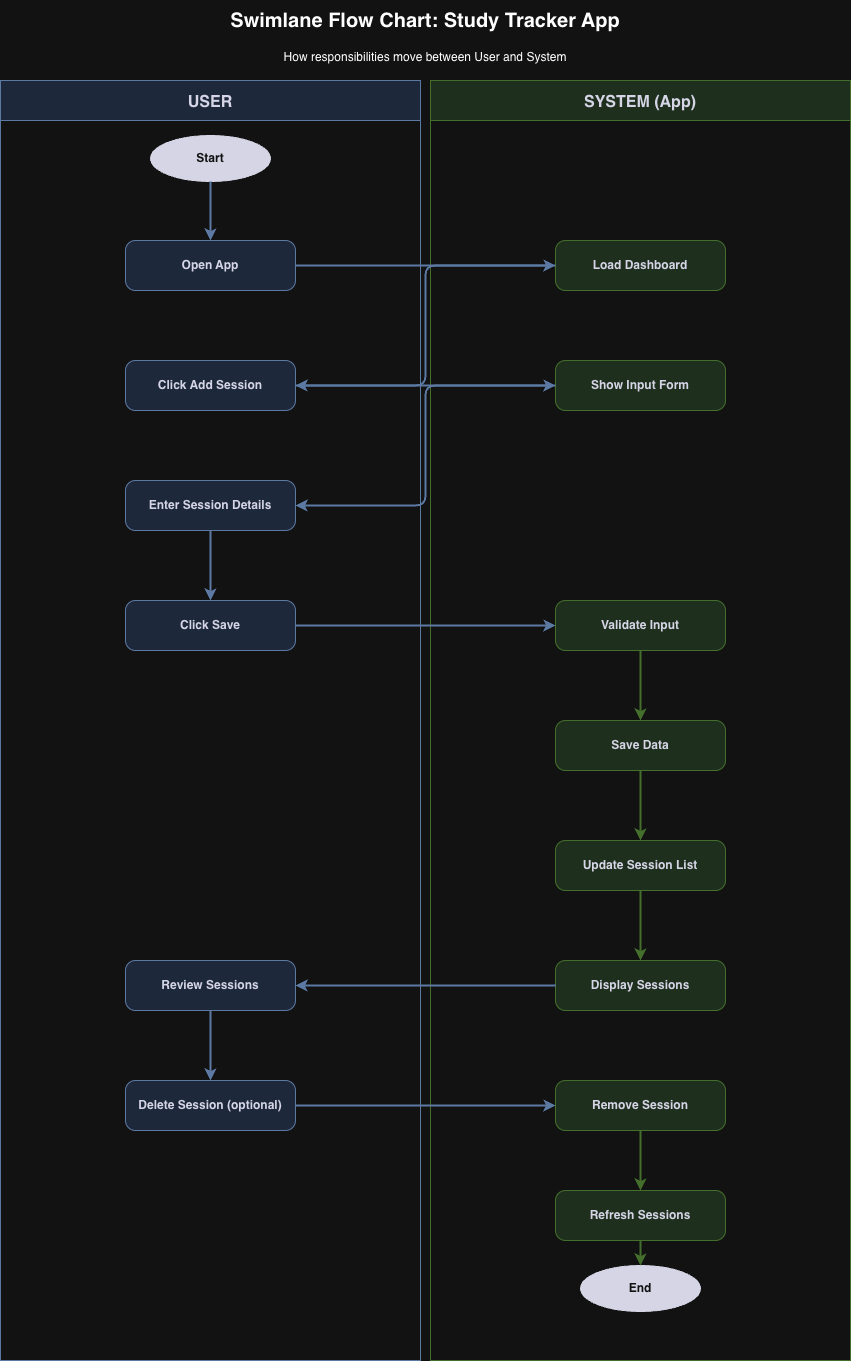

The diagram above was exported from draw.io. Its source (the exported page's mxGraphModel, read from the mxfile embedded in the PNG):
<mxGraphModel dx="2656" dy="1505" grid="1" gridSize="10" guides="1" tooltips="1" connect="1" arrows="1" fold="1" page="1" pageScale="1" pageWidth="1100" pageHeight="850" math="0" shadow="0">
  <root>
    <mxCell id="0" />
    <mxCell id="1" parent="0" />
    <mxCell id="title" parent="1" style="text;html=1;strokeColor=none;fillColor=none;align=center;verticalAlign=middle;whiteSpace=wrap;rounded=0;fontSize=20;fontStyle=1;" value="Swimlane Flow Chart: Study Tracker App" vertex="1">
      <mxGeometry height="40" width="850" x="125" y="20" as="geometry" />
    </mxCell>
    <mxCell id="subtitle" parent="1" style="text;html=1;strokeColor=none;fillColor=none;align=center;verticalAlign=middle;whiteSpace=wrap;rounded=0;fontSize=12;" value="How responsibilities move between User and System" vertex="1">
      <mxGeometry height="26" width="850" x="125" y="64" as="geometry" />
    </mxCell>
    <mxCell id="user-lane" parent="1" style="swimlane;startSize=40;fillColor=#dae8fc;strokeColor=#6c8ebf;fontStyle=1;fontSize=16;fontColor=#1a1a2e;" value="USER" vertex="1">
      <mxGeometry height="1280" width="420" x="125" y="100" as="geometry" />
    </mxCell>
    <mxCell id="n-start" parent="user-lane" style="ellipse;whiteSpace=wrap;html=1;fillColor=#1a1a2e;strokeColor=#1a1a2e;fontColor=#ffffff;fontStyle=1;fontSize=12;" value="Start" vertex="1">
      <mxGeometry height="46" width="120" x="150" y="55" as="geometry" />
    </mxCell>
    <mxCell id="n-open-app" parent="user-lane" style="rounded=1;whiteSpace=wrap;html=1;fillColor=#dae8fc;strokeColor=#6c8ebf;fontStyle=1;fontSize=12;arcSize=20;fontColor=#1a1a2e;" value="Open App" vertex="1">
      <mxGeometry height="50" width="170" x="125" y="160" as="geometry" />
    </mxCell>
    <mxCell id="n-click-add" parent="user-lane" style="rounded=1;whiteSpace=wrap;html=1;fillColor=#dae8fc;strokeColor=#6c8ebf;fontStyle=1;fontSize=12;arcSize=20;fontColor=#1a1a2e;" value="Click Add Session" vertex="1">
      <mxGeometry height="50" width="170" x="125" y="280" as="geometry" />
    </mxCell>
    <mxCell id="n-enter-details" parent="user-lane" style="rounded=1;whiteSpace=wrap;html=1;fillColor=#dae8fc;strokeColor=#6c8ebf;fontStyle=1;fontSize=12;arcSize=20;fontColor=#1a1a2e;" value="Enter Session Details" vertex="1">
      <mxGeometry height="50" width="170" x="125" y="400" as="geometry" />
    </mxCell>
    <mxCell id="n-click-save" parent="user-lane" style="rounded=1;whiteSpace=wrap;html=1;fillColor=#dae8fc;strokeColor=#6c8ebf;fontStyle=1;fontSize=12;arcSize=20;fontColor=#1a1a2e;" value="Click Save" vertex="1">
      <mxGeometry height="50" width="170" x="125" y="520" as="geometry" />
    </mxCell>
    <mxCell id="n-review" parent="user-lane" style="rounded=1;whiteSpace=wrap;html=1;fillColor=#dae8fc;strokeColor=#6c8ebf;fontStyle=1;fontSize=12;arcSize=20;fontColor=#1a1a2e;" value="Review Sessions" vertex="1">
      <mxGeometry height="50" width="170" x="125" y="880" as="geometry" />
    </mxCell>
    <mxCell id="n-delete" parent="user-lane" style="rounded=1;whiteSpace=wrap;html=1;fillColor=#dae8fc;strokeColor=#6c8ebf;fontStyle=1;fontSize=12;arcSize=20;fontColor=#1a1a2e;" value="Delete Session (optional)" vertex="1">
      <mxGeometry height="50" width="170" x="125" y="1000" as="geometry" />
    </mxCell>
    <mxCell id="e1" edge="1" parent="user-lane" source="n-start" style="edgeStyle=orthogonalEdgeStyle;strokeColor=#6c8ebf;strokeWidth=2;exitX=0.5;exitY=1;exitDx=0;exitDy=0;entryX=0.5;entryY=0;entryDx=0;entryDy=0;" target="n-open-app">
      <mxGeometry relative="1" as="geometry" />
    </mxCell>
    <mxCell id="e6" edge="1" parent="user-lane" source="n-enter-details" style="edgeStyle=orthogonalEdgeStyle;strokeColor=#6c8ebf;strokeWidth=2;exitX=0.5;exitY=1;exitDx=0;exitDy=0;entryX=0.5;entryY=0;entryDx=0;entryDy=0;" target="n-click-save">
      <mxGeometry relative="1" as="geometry" />
    </mxCell>
    <mxCell id="e12" edge="1" parent="user-lane" source="n-review" style="edgeStyle=orthogonalEdgeStyle;strokeColor=#6c8ebf;strokeWidth=2;exitX=0.5;exitY=1;exitDx=0;exitDy=0;entryX=0.5;entryY=0;entryDx=0;entryDy=0;" target="n-delete">
      <mxGeometry relative="1" as="geometry" />
    </mxCell>
    <mxCell id="sys-lane" parent="1" style="swimlane;startSize=40;fillColor=#d5e8d4;strokeColor=#82b366;fontStyle=1;fontSize=16;fontColor=#1a1a2e;" value="SYSTEM (App)" vertex="1">
      <mxGeometry height="1280" width="420" x="555" y="100" as="geometry" />
    </mxCell>
    <mxCell id="n-load-dash" parent="sys-lane" style="rounded=1;whiteSpace=wrap;html=1;fillColor=#d5e8d4;strokeColor=#82b366;fontStyle=1;fontSize=12;arcSize=20;fontColor=#1a1a2e;" value="Load Dashboard" vertex="1">
      <mxGeometry height="50" width="170" x="125" y="160" as="geometry" />
    </mxCell>
    <mxCell id="n-show-form" parent="sys-lane" style="rounded=1;whiteSpace=wrap;html=1;fillColor=#d5e8d4;strokeColor=#82b366;fontStyle=1;fontSize=12;arcSize=20;fontColor=#1a1a2e;" value="Show Input Form" vertex="1">
      <mxGeometry height="50" width="170" x="125" y="280" as="geometry" />
    </mxCell>
    <mxCell id="n-validate" parent="sys-lane" style="rounded=1;whiteSpace=wrap;html=1;fillColor=#d5e8d4;strokeColor=#82b366;fontStyle=1;fontSize=12;arcSize=20;fontColor=#1a1a2e;" value="Validate Input" vertex="1">
      <mxGeometry height="50" width="170" x="125" y="520" as="geometry" />
    </mxCell>
    <mxCell id="n-save-data" parent="sys-lane" style="rounded=1;whiteSpace=wrap;html=1;fillColor=#d5e8d4;strokeColor=#82b366;fontStyle=1;fontSize=12;arcSize=20;fontColor=#1a1a2e;" value="Save Data" vertex="1">
      <mxGeometry height="50" width="170" x="125" y="640" as="geometry" />
    </mxCell>
    <mxCell id="n-update-list" parent="sys-lane" style="rounded=1;whiteSpace=wrap;html=1;fillColor=#d5e8d4;strokeColor=#82b366;fontStyle=1;fontSize=12;arcSize=20;fontColor=#1a1a2e;" value="Update Session List" vertex="1">
      <mxGeometry height="50" width="170" x="125" y="760" as="geometry" />
    </mxCell>
    <mxCell id="n-display" parent="sys-lane" style="rounded=1;whiteSpace=wrap;html=1;fillColor=#d5e8d4;strokeColor=#82b366;fontStyle=1;fontSize=12;arcSize=20;fontColor=#1a1a2e;" value="Display Sessions" vertex="1">
      <mxGeometry height="50" width="170" x="125" y="880" as="geometry" />
    </mxCell>
    <mxCell id="n-remove" parent="sys-lane" style="rounded=1;whiteSpace=wrap;html=1;fillColor=#d5e8d4;strokeColor=#82b366;fontStyle=1;fontSize=12;arcSize=20;fontColor=#1a1a2e;" value="Remove Session" vertex="1">
      <mxGeometry height="50" width="170" x="125" y="1000" as="geometry" />
    </mxCell>
    <mxCell id="n-refresh" parent="sys-lane" style="rounded=1;whiteSpace=wrap;html=1;fillColor=#d5e8d4;strokeColor=#82b366;fontStyle=1;fontSize=12;arcSize=20;fontColor=#1a1a2e;" value="Refresh Sessions" vertex="1">
      <mxGeometry height="50" width="170" x="125" y="1110" as="geometry" />
    </mxCell>
    <mxCell id="n-end" parent="sys-lane" style="ellipse;whiteSpace=wrap;html=1;fillColor=#1a1a2e;strokeColor=#1a1a2e;fontColor=#ffffff;fontStyle=1;fontSize=12;" value="End" vertex="1">
      <mxGeometry height="46" width="120" x="150" y="1185" as="geometry" />
    </mxCell>
    <mxCell id="e8" edge="1" parent="sys-lane" source="n-validate" style="edgeStyle=orthogonalEdgeStyle;strokeColor=#82b366;strokeWidth=2;exitX=0.5;exitY=1;exitDx=0;exitDy=0;entryX=0.5;entryY=0;entryDx=0;entryDy=0;" target="n-save-data">
      <mxGeometry relative="1" as="geometry" />
    </mxCell>
    <mxCell id="e9" edge="1" parent="sys-lane" source="n-save-data" style="edgeStyle=orthogonalEdgeStyle;strokeColor=#82b366;strokeWidth=2;exitX=0.5;exitY=1;exitDx=0;exitDy=0;entryX=0.5;entryY=0;entryDx=0;entryDy=0;" target="n-update-list">
      <mxGeometry relative="1" as="geometry" />
    </mxCell>
    <mxCell id="e10" edge="1" parent="sys-lane" source="n-update-list" style="edgeStyle=orthogonalEdgeStyle;strokeColor=#82b366;strokeWidth=2;exitX=0.5;exitY=1;exitDx=0;exitDy=0;entryX=0.5;entryY=0;entryDx=0;entryDy=0;" target="n-display">
      <mxGeometry relative="1" as="geometry" />
    </mxCell>
    <mxCell id="e14" edge="1" parent="sys-lane" source="n-remove" style="edgeStyle=orthogonalEdgeStyle;strokeColor=#82b366;strokeWidth=2;exitX=0.5;exitY=1;exitDx=0;exitDy=0;entryX=0.5;entryY=0;entryDx=0;entryDy=0;" target="n-refresh">
      <mxGeometry relative="1" as="geometry" />
    </mxCell>
    <mxCell id="e15" edge="1" parent="sys-lane" source="n-refresh" style="edgeStyle=orthogonalEdgeStyle;strokeColor=#82b366;strokeWidth=2;exitX=0.5;exitY=1;exitDx=0;exitDy=0;entryX=0.5;entryY=0;entryDx=0;entryDy=0;" target="n-end">
      <mxGeometry relative="1" as="geometry" />
    </mxCell>
    <mxCell id="e2" edge="1" parent="1" source="n-open-app" style="edgeStyle=orthogonalEdgeStyle;strokeColor=#6c8ebf;strokeWidth=2;exitX=1;exitY=0.5;exitDx=0;exitDy=0;entryX=0;entryY=0.5;entryDx=0;entryDy=0;" target="n-load-dash">
      <mxGeometry relative="1" as="geometry" />
    </mxCell>
    <mxCell id="e3" edge="1" parent="1" source="n-load-dash" style="edgeStyle=orthogonalEdgeStyle;strokeColor=#6c8ebf;strokeWidth=2;exitX=0;exitY=0.5;exitDx=0;exitDy=0;entryX=1;entryY=0.5;entryDx=0;entryDy=0;" target="n-click-add">
      <mxGeometry relative="1" as="geometry" />
    </mxCell>
    <mxCell id="e4" edge="1" parent="1" source="n-click-add" style="edgeStyle=orthogonalEdgeStyle;strokeColor=#6c8ebf;strokeWidth=2;exitX=1;exitY=0.5;exitDx=0;exitDy=0;entryX=0;entryY=0.5;entryDx=0;entryDy=0;" target="n-show-form">
      <mxGeometry relative="1" as="geometry" />
    </mxCell>
    <mxCell id="e5" edge="1" parent="1" source="n-show-form" style="edgeStyle=orthogonalEdgeStyle;strokeColor=#6c8ebf;strokeWidth=2;exitX=0;exitY=0.5;exitDx=0;exitDy=0;entryX=1;entryY=0.5;entryDx=0;entryDy=0;" target="n-enter-details">
      <mxGeometry relative="1" as="geometry" />
    </mxCell>
    <mxCell id="e7" edge="1" parent="1" source="n-click-save" style="edgeStyle=orthogonalEdgeStyle;strokeColor=#6c8ebf;strokeWidth=2;exitX=1;exitY=0.5;exitDx=0;exitDy=0;entryX=0;entryY=0.5;entryDx=0;entryDy=0;" target="n-validate">
      <mxGeometry relative="1" as="geometry" />
    </mxCell>
    <mxCell id="e11" edge="1" parent="1" source="n-display" style="edgeStyle=orthogonalEdgeStyle;strokeColor=#6c8ebf;strokeWidth=2;exitX=0;exitY=0.5;exitDx=0;exitDy=0;entryX=1;entryY=0.5;entryDx=0;entryDy=0;" target="n-review">
      <mxGeometry relative="1" as="geometry" />
    </mxCell>
    <mxCell id="e13" edge="1" parent="1" source="n-delete" style="edgeStyle=orthogonalEdgeStyle;strokeColor=#6c8ebf;strokeWidth=2;exitX=1;exitY=0.5;exitDx=0;exitDy=0;entryX=0;entryY=0.5;entryDx=0;entryDy=0;" target="n-remove">
      <mxGeometry relative="1" as="geometry" />
    </mxCell>
  </root>
</mxGraphModel>